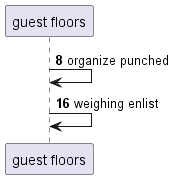

The diagram above was rendered by PlantUML. Its source (embedded in the PNG):
@startuml
participant "guest floors" as 0
autonumber 8 8
0 -> 0: organize punched
0 -> 0: weighing enlist
@enduml